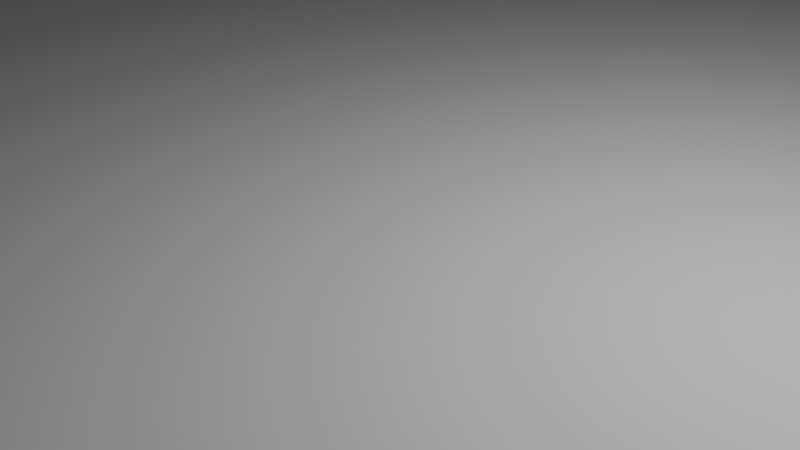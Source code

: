 # Source: env.blend  (saved by Blender 5.2.45; exported with 4.5.12 LTS)
import bpy
from mathutils import Matrix  # noqa: F401  (used for matrix-valued properties, if any)

bpy.ops.wm.read_factory_settings(use_empty=True)
scene = bpy.context.scene
scene.name = 'Scene'

# ---- collections
col_collection = bpy.data.collections.new('Collection'); scene.collection.children.link(col_collection)

# ---- world
world_world = bpy.data.worlds.new('World'); scene.world = world_world
world_world.use_nodes = True; world_world.node_tree.nodes.clear()
_N = world_world.node_tree.nodes; _L = world_world.node_tree.links
n0 = _N.new('ShaderNodeOutputWorld'); n0.name = 'World Output'; n0.location = (200, 100)
n1 = _N.new('ShaderNodeBackground'); n1.name = 'Background'; n1.location = (-200, 100)
n1.inputs[0].default_value = (0.05088, 0.05088, 0.05088, 1.0)
_L.new(n1.outputs[0], n0.inputs[0])
n0.is_active_output = True
world_world.color = (0.05088, 0.05088, 0.05088)
world_world.sun_shadow_jitter_overblur = 0.0

# ---- cameras
cam_camera = bpy.data.cameras.new('Camera')
cam_camera.clip_end = 100.0
cam_camera.ortho_scale = 7.314

# ---- lights
light_light = bpy.data.lights.new('Light', 'POINT')
light_light.energy = 1000.0
light_light.shadow_soft_size = 0.1

# ---- meshes
me_plane = bpy.data.meshes.new('Plane')
me_plane.from_pydata([(-1.0, -1.0, 0.0), (1.0, -1.0, 0.0), (-1.0, 1.0, 0.0), (1.0, 1.0, 0.0)], [], [(0, 1, 3, 2)])
_uv = me_plane.uv_layers.new(name='UVMap')
_uv.uv.foreach_set('vector', [0.0, 0.0, 1.0, 0.0, 1.0, 1.0, 0.0, 1.0])
me_plane.update()

# ---- objects
ob_light = bpy.data.objects.new('Light', light_light)
ob_camera = bpy.data.objects.new('Camera', cam_camera)
ob_plane = bpy.data.objects.new('Plane', me_plane)

# ---- transforms, parenting, visibility, modifiers, constraints
ob_light.location = (4.076, 1.005, 5.904)
ob_light.rotation_euler = (0.6503, 0.05522, 1.866)
ob_light.lock_rotations_4d = False
ob_light.empty_display_type = 'ARROWS'
ob_light.color = (0.0, 0.0, 0.0, 0.0)
ob_light.lineart.crease_threshold = 0.0
ob_camera.location = (7.359, -6.926, 4.958)
ob_camera.rotation_euler = (1.109, 0.0, 0.8149)
ob_camera.lock_rotations_4d = False
ob_camera.empty_display_type = 'ARROWS'
ob_camera.color = (0.0, 0.0, 0.0, 0.0)
ob_camera.display_type = 'WIRE'
ob_camera.lineart.crease_threshold = 0.0
ob_plane.location = (0.0, 0.0, 0.0)
ob_plane.scale = (350.9, 350.9, 350.9)

# ---- collection membership
col_collection.objects.link(ob_light)
col_collection.objects.link(ob_camera)
col_collection.objects.link(ob_plane)

# ---- scene / render settings (as saved in the file)
scene.camera = ob_camera
scene.frame_start = 1; scene.frame_end = 250; scene.frame_set(1)
scene.render.engine = 'BLENDER_EEVEE_NEXT'
scene.render.bake_bias = 0.0
scene.render.bake_samples = 0
scene.render.compositor_device = 'GPU'
scene.eevee.use_volume_custom_range = False
scene.eevee.fast_gi_thickness_near = 0.1
scene.eevee.fast_gi_thickness_far = 0.0
scene.eevee.ray_tracing_options.screen_trace_thickness = 0.1
bpy.context.view_layer.update()
